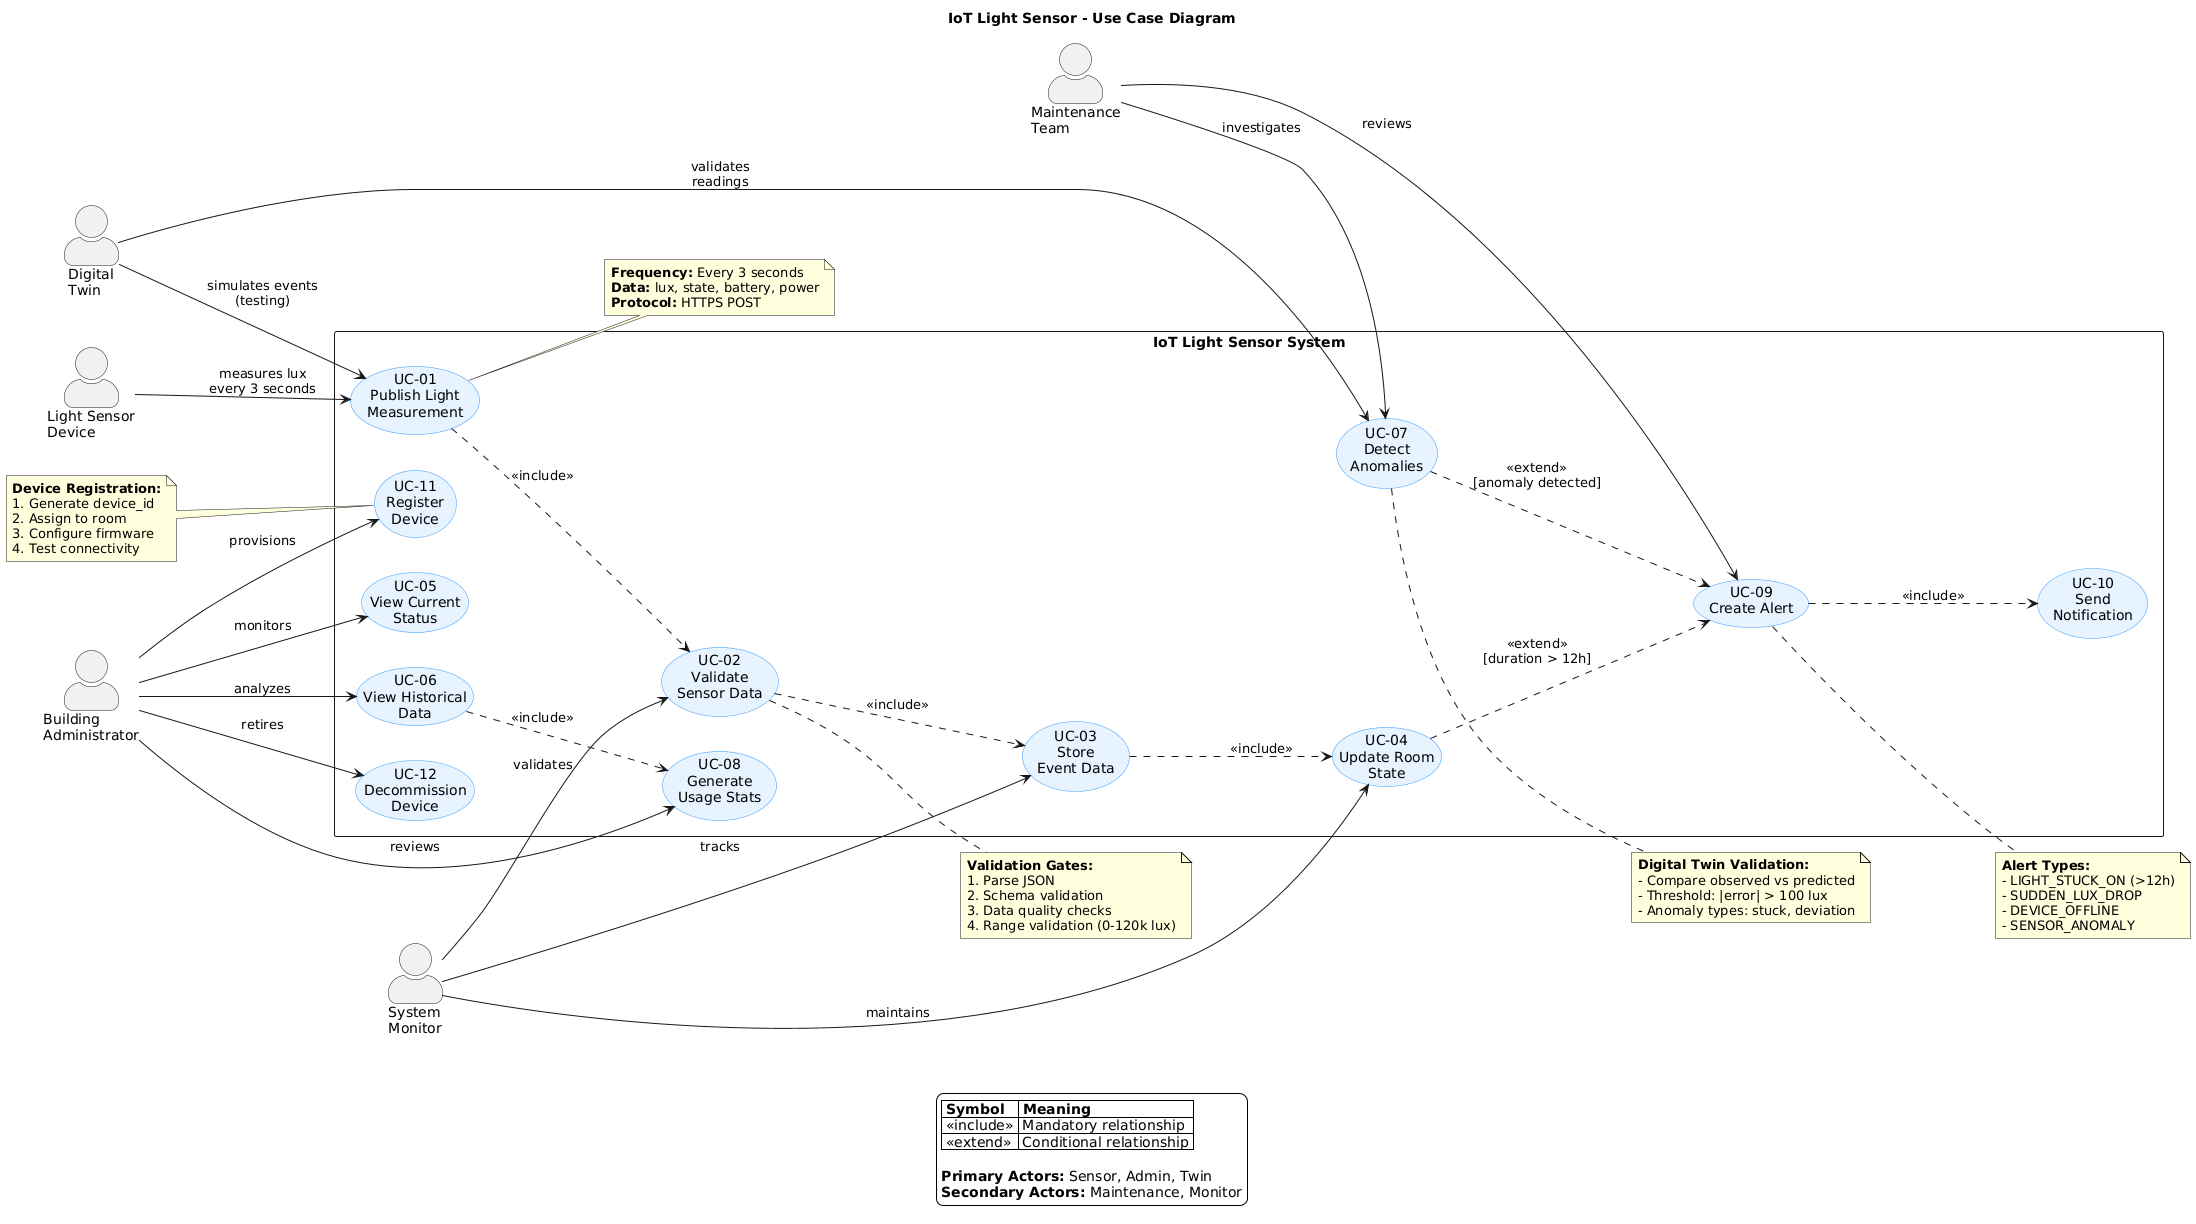

The diagram above was rendered by PlantUML. Its source (embedded in the PNG):
@startuml
title IoT Light Sensor - Use Case Diagram

skinparam actorStyle awesome
skinparam backgroundColor #FEFEFE
skinparam usecaseBackgroundColor #E6F3FF
skinparam usecaseBorderColor #3399FF

left to right direction

' Actors
actor "Light Sensor\nDevice" as Sensor
actor "Building\nAdministrator" as Admin
actor "Maintenance\nTeam" as Maintenance
actor "System\nMonitor" as Monitor
actor "Digital\nTwin" as Twin

rectangle "IoT Light Sensor System" {
    ' Primary use cases (core functionality)
    usecase "UC-01\nPublish Light\nMeasurement" as UC01
    usecase "UC-02\nValidate\nSensor Data" as UC02
    usecase "UC-03\nStore\nEvent Data" as UC03
    usecase "UC-04\nUpdate Room\nState" as UC04
    usecase "UC-05\nView Current\nStatus" as UC05
    usecase "UC-06\nView Historical\nData" as UC06
    usecase "UC-07\nDetect\nAnomalies" as UC07
    usecase "UC-08\nGenerate\nUsage Stats" as UC08
    usecase "UC-09\nCreate Alert" as UC09
    usecase "UC-10\nSend\nNotification" as UC10
    
    ' Secondary use cases (admin/maintenance)
    usecase "UC-11\nRegister\nDevice" as UC11
    usecase "UC-12\nDecommission\nDevice" as UC12
    
    ' Sensor interactions
    Sensor --> UC01 : measures lux\nevery 3 seconds
    
    ' Admin interactions
    Admin --> UC05 : monitors
    Admin --> UC06 : analyzes
    Admin --> UC08 : reviews
    Admin --> UC11 : provisions
    Admin --> UC12 : retires
    
    ' Maintenance interactions
    Maintenance --> UC07 : investigates
    Maintenance --> UC09 : reviews
    
    ' Monitor interactions
    Monitor --> UC02 : validates
    Monitor --> UC03 : tracks
    Monitor --> UC04 : maintains
    
    ' Digital Twin interactions
    Twin --> UC01 : simulates events\n(testing)
    Twin --> UC07 : validates\nreadings
    
    ' Include relationships
    UC01 ..> UC02 : <<include>>
    UC02 ..> UC03 : <<include>>
    UC03 ..> UC04 : <<include>>
    
    UC04 ..> UC09 : <<extend>>\n[duration > 12h]
    UC09 ..> UC10 : <<include>>
    
    UC07 ..> UC09 : <<extend>>\n[anomaly detected]
    
    UC06 ..> UC08 : <<include>>
}

note right of UC01
  **Frequency:** Every 3 seconds
  **Data:** lux, state, battery, power
  **Protocol:** HTTPS POST
end note

note right of UC02
  **Validation Gates:**
  1. Parse JSON
  2. Schema validation
  3. Data quality checks
  4. Range validation (0-120k lux)
end note

note right of UC07
  **Digital Twin Validation:**
  - Compare observed vs predicted
  - Threshold: |error| > 100 lux
  - Anomaly types: stuck, deviation
end note

note right of UC09
  **Alert Types:**
  - LIGHT_STUCK_ON (>12h)
  - SUDDEN_LUX_DROP
  - DEVICE_OFFLINE
  - SENSOR_ANOMALY
end note

note left of UC11
  **Device Registration:**
  1. Generate device_id
  2. Assign to room
  3. Configure firmware
  4. Test connectivity
end note

legend bottom
  |= Symbol |= Meaning |
  | <<include>> | Mandatory relationship |
  | <<extend>> | Conditional relationship |
  
  **Primary Actors:** Sensor, Admin, Twin
  **Secondary Actors:** Maintenance, Monitor
endlegend
@enduml